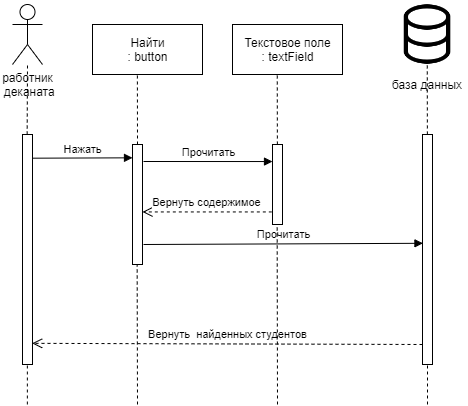

The diagram above was exported from draw.io. Its source (the exported page's mxGraphModel, read from the mxfile embedded in the PNG):
<mxGraphModel dx="1422" dy="757" grid="1" gridSize="10" guides="1" tooltips="1" connect="1" arrows="1" fold="1" page="1" pageScale="1" pageWidth="1169" pageHeight="826" background="#ffffff" math="0" shadow="0">
  <root>
    <mxCell id="0" />
    <mxCell id="1" parent="0" />
    <mxCell id="wRT1d1dwPiwFXYlkLvv--1" value="работник&lt;br&gt;&amp;nbsp;деканата" style="shape=umlActor;verticalLabelPosition=bottom;verticalAlign=top;html=1;" vertex="1" parent="1">
      <mxGeometry x="100" y="40" width="30" height="60" as="geometry" />
    </mxCell>
    <mxCell id="wRT1d1dwPiwFXYlkLvv--2" value="" style="html=1;points=[];perimeter=orthogonalPerimeter;" vertex="1" parent="1">
      <mxGeometry x="110" y="170" width="10" height="230" as="geometry" />
    </mxCell>
    <mxCell id="wRT1d1dwPiwFXYlkLvv--3" value="" style="endArrow=none;dashed=1;html=1;" edge="1" parent="1">
      <mxGeometry width="50" height="50" relative="1" as="geometry">
        <mxPoint x="114.66000000000008" y="170" as="sourcePoint" />
        <mxPoint x="115" y="100" as="targetPoint" />
      </mxGeometry>
    </mxCell>
    <mxCell id="wRT1d1dwPiwFXYlkLvv--4" value="" style="html=1;points=[];perimeter=orthogonalPerimeter;" vertex="1" parent="1">
      <mxGeometry x="220" y="180" width="10" height="120" as="geometry" />
    </mxCell>
    <mxCell id="wRT1d1dwPiwFXYlkLvv--5" value="Нажать" style="html=1;verticalAlign=bottom;endArrow=block;entryX=0;entryY=0.111;entryDx=0;entryDy=0;entryPerimeter=0;exitX=0.99;exitY=0.103;exitDx=0;exitDy=0;exitPerimeter=0;" edge="1" parent="1" source="wRT1d1dwPiwFXYlkLvv--2" target="wRT1d1dwPiwFXYlkLvv--4">
      <mxGeometry relative="1" as="geometry">
        <mxPoint x="320" y="170" as="sourcePoint" />
      </mxGeometry>
    </mxCell>
    <mxCell id="wRT1d1dwPiwFXYlkLvv--6" value="Найти&lt;br&gt;: button" style="html=1;" vertex="1" parent="1">
      <mxGeometry x="180" y="60" width="110" height="50" as="geometry" />
    </mxCell>
    <mxCell id="wRT1d1dwPiwFXYlkLvv--7" value="" style="endArrow=none;dashed=1;html=1;entryX=0.408;entryY=1.001;entryDx=0;entryDy=0;entryPerimeter=0;" edge="1" parent="1" target="wRT1d1dwPiwFXYlkLvv--6">
      <mxGeometry width="50" height="50" relative="1" as="geometry">
        <mxPoint x="225" y="180" as="sourcePoint" />
        <mxPoint x="223" y="110" as="targetPoint" />
      </mxGeometry>
    </mxCell>
    <mxCell id="wRT1d1dwPiwFXYlkLvv--8" value="" style="html=1;points=[];perimeter=orthogonalPerimeter;" vertex="1" parent="1">
      <mxGeometry x="510" y="170" width="10" height="230" as="geometry" />
    </mxCell>
    <mxCell id="wRT1d1dwPiwFXYlkLvv--9" value="" style="shape=image;html=1;verticalAlign=top;verticalLabelPosition=bottom;labelBackgroundColor=#ffffff;imageAspect=0;aspect=fixed;image=https://cdn2.iconfinder.com/data/icons/outline-apps-and-programming/32/Applications_and_Programming_database_data_base-128.png" vertex="1" parent="1">
      <mxGeometry x="481" y="36" width="68" height="68" as="geometry" />
    </mxCell>
    <mxCell id="wRT1d1dwPiwFXYlkLvv--10" value="" style="html=1;points=[];perimeter=orthogonalPerimeter;" vertex="1" parent="1">
      <mxGeometry x="360" y="180" width="10" height="80" as="geometry" />
    </mxCell>
    <mxCell id="wRT1d1dwPiwFXYlkLvv--11" value="Прочитать" style="html=1;verticalAlign=bottom;endArrow=block;entryX=0;entryY=0.213;entryDx=0;entryDy=0;entryPerimeter=0;" edge="1" parent="1" target="wRT1d1dwPiwFXYlkLvv--10">
      <mxGeometry relative="1" as="geometry">
        <mxPoint x="231" y="197" as="sourcePoint" />
        <mxPoint x="340" y="197" as="targetPoint" />
      </mxGeometry>
    </mxCell>
    <mxCell id="wRT1d1dwPiwFXYlkLvv--12" value="Вернуть содержимое" style="html=1;verticalAlign=bottom;endArrow=open;dashed=1;endSize=8;exitX=-0.068;exitY=0.843;exitDx=0;exitDy=0;exitPerimeter=0;entryX=1;entryY=0.562;entryDx=0;entryDy=0;entryPerimeter=0;" edge="1" parent="1" source="wRT1d1dwPiwFXYlkLvv--10" target="wRT1d1dwPiwFXYlkLvv--4">
      <mxGeometry relative="1" as="geometry">
        <mxPoint x="250" y="280" as="targetPoint" />
      </mxGeometry>
    </mxCell>
    <mxCell id="wRT1d1dwPiwFXYlkLvv--13" value="Текстовое поле&lt;br&gt;: textField" style="html=1;" vertex="1" parent="1">
      <mxGeometry x="320" y="60" width="110" height="50" as="geometry" />
    </mxCell>
    <mxCell id="wRT1d1dwPiwFXYlkLvv--14" value="" style="endArrow=none;dashed=1;html=1;entryX=0.408;entryY=1.001;entryDx=0;entryDy=0;entryPerimeter=0;" edge="1" parent="1">
      <mxGeometry width="50" height="50" relative="1" as="geometry">
        <mxPoint x="364.8800000000001" y="180" as="sourcePoint" />
        <mxPoint x="364.76" y="110.04999999999995" as="targetPoint" />
      </mxGeometry>
    </mxCell>
    <mxCell id="wRT1d1dwPiwFXYlkLvv--15" value="" style="endArrow=none;dashed=1;html=1;entryX=0.408;entryY=1.001;entryDx=0;entryDy=0;entryPerimeter=0;" edge="1" parent="1">
      <mxGeometry width="50" height="50" relative="1" as="geometry">
        <mxPoint x="514.8800000000001" y="169.95000000000005" as="sourcePoint" />
        <mxPoint x="514.76" y="100" as="targetPoint" />
      </mxGeometry>
    </mxCell>
    <mxCell id="wRT1d1dwPiwFXYlkLvv--16" value="база данных" style="text;html=1;strokeColor=none;fillColor=none;align=center;verticalAlign=middle;whiteSpace=wrap;rounded=0;" vertex="1" parent="1">
      <mxGeometry x="475" y="110" width="80" height="20" as="geometry" />
    </mxCell>
    <mxCell id="wRT1d1dwPiwFXYlkLvv--17" value="Прочитать" style="html=1;verticalAlign=bottom;endArrow=block;entryX=0.045;entryY=0.473;entryDx=0;entryDy=0;entryPerimeter=0;" edge="1" parent="1" target="wRT1d1dwPiwFXYlkLvv--8">
      <mxGeometry relative="1" as="geometry">
        <mxPoint x="231" y="280" as="sourcePoint" />
        <mxPoint x="360" y="280.0400000000001" as="targetPoint" />
      </mxGeometry>
    </mxCell>
    <mxCell id="wRT1d1dwPiwFXYlkLvv--18" value="Вернуть&amp;nbsp; найденных студентов" style="html=1;verticalAlign=bottom;endArrow=open;dashed=1;endSize=8;exitX=-0.068;exitY=0.843;exitDx=0;exitDy=0;exitPerimeter=0;entryX=0.967;entryY=0.908;entryDx=0;entryDy=0;entryPerimeter=0;" edge="1" parent="1" target="wRT1d1dwPiwFXYlkLvv--2">
      <mxGeometry relative="1" as="geometry">
        <mxPoint x="380.68" y="380.00000000000006" as="targetPoint" />
        <mxPoint x="510" y="380" as="sourcePoint" />
      </mxGeometry>
    </mxCell>
    <mxCell id="wRT1d1dwPiwFXYlkLvv--19" value="" style="endArrow=none;dashed=1;html=1;" edge="1" parent="1">
      <mxGeometry width="50" height="50" relative="1" as="geometry">
        <mxPoint x="515" y="440" as="sourcePoint" />
        <mxPoint x="515" y="400" as="targetPoint" />
      </mxGeometry>
    </mxCell>
    <mxCell id="wRT1d1dwPiwFXYlkLvv--20" value="" style="endArrow=none;dashed=1;html=1;" edge="1" parent="1">
      <mxGeometry width="50" height="50" relative="1" as="geometry">
        <mxPoint x="114.86000000000013" y="440" as="sourcePoint" />
        <mxPoint x="114.86000000000013" y="400" as="targetPoint" />
      </mxGeometry>
    </mxCell>
    <mxCell id="wRT1d1dwPiwFXYlkLvv--21" value="" style="endArrow=none;dashed=1;html=1;" edge="1" parent="1">
      <mxGeometry width="50" height="50" relative="1" as="geometry">
        <mxPoint x="225" y="440" as="sourcePoint" />
        <mxPoint x="224.66000000000008" y="300" as="targetPoint" />
      </mxGeometry>
    </mxCell>
    <mxCell id="wRT1d1dwPiwFXYlkLvv--22" value="" style="endArrow=none;dashed=1;html=1;" edge="1" parent="1">
      <mxGeometry width="50" height="50" relative="1" as="geometry">
        <mxPoint x="365" y="440" as="sourcePoint" />
        <mxPoint x="364.6600000000001" y="260" as="targetPoint" />
      </mxGeometry>
    </mxCell>
  </root>
</mxGraphModel>